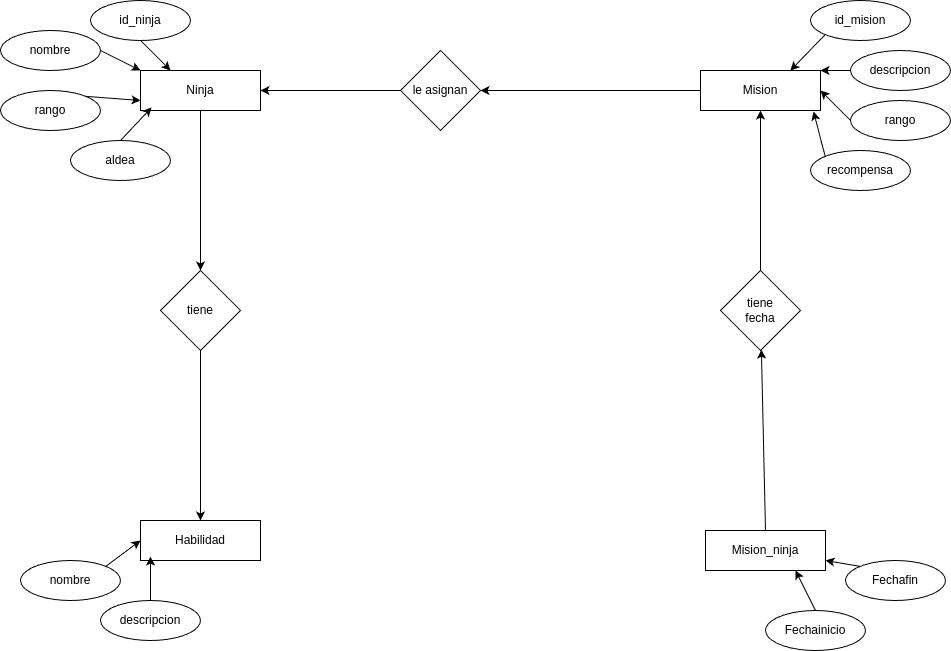

The diagram above was exported from draw.io. Its source (the exported page's mxGraphModel, read from the mxfile embedded in the PNG):
<mxGraphModel dx="2199" dy="793" grid="1" gridSize="10" guides="1" tooltips="1" connect="1" arrows="1" fold="1" page="1" pageScale="1" pageWidth="827" pageHeight="1169" math="0" shadow="0">
  <root>
    <mxCell id="0" />
    <mxCell id="1" parent="0" />
    <mxCell id="DIE8FiH80heq4T7Prq5a-50" value="" style="group" parent="1" connectable="0" vertex="1">
      <mxGeometry x="-410" y="110" width="950" height="650" as="geometry" />
    </mxCell>
    <mxCell id="DIE8FiH80heq4T7Prq5a-33" value="" style="group" parent="DIE8FiH80heq4T7Prq5a-50" connectable="0" vertex="1">
      <mxGeometry width="260" height="180" as="geometry" />
    </mxCell>
    <mxCell id="DIE8FiH80heq4T7Prq5a-1" value="Ninja" style="rounded=0;whiteSpace=wrap;html=1;" parent="DIE8FiH80heq4T7Prq5a-33" vertex="1">
      <mxGeometry x="140" y="70" width="120" height="40" as="geometry" />
    </mxCell>
    <mxCell id="DIE8FiH80heq4T7Prq5a-12" style="edgeStyle=none;rounded=0;orthogonalLoop=1;jettySize=auto;html=1;exitX=1;exitY=0.5;exitDx=0;exitDy=0;entryX=0;entryY=0;entryDx=0;entryDy=0;" parent="DIE8FiH80heq4T7Prq5a-33" source="DIE8FiH80heq4T7Prq5a-6" target="DIE8FiH80heq4T7Prq5a-1" edge="1">
      <mxGeometry relative="1" as="geometry" />
    </mxCell>
    <mxCell id="DIE8FiH80heq4T7Prq5a-6" value="nombre" style="ellipse;whiteSpace=wrap;html=1;" parent="DIE8FiH80heq4T7Prq5a-33" vertex="1">
      <mxGeometry y="30" width="100" height="40" as="geometry" />
    </mxCell>
    <mxCell id="DIE8FiH80heq4T7Prq5a-13" style="edgeStyle=none;rounded=0;orthogonalLoop=1;jettySize=auto;html=1;exitX=1;exitY=0;exitDx=0;exitDy=0;entryX=0;entryY=0.75;entryDx=0;entryDy=0;" parent="DIE8FiH80heq4T7Prq5a-33" source="DIE8FiH80heq4T7Prq5a-8" target="DIE8FiH80heq4T7Prq5a-1" edge="1">
      <mxGeometry relative="1" as="geometry" />
    </mxCell>
    <mxCell id="DIE8FiH80heq4T7Prq5a-8" value="rango" style="ellipse;whiteSpace=wrap;html=1;" parent="DIE8FiH80heq4T7Prq5a-33" vertex="1">
      <mxGeometry y="90" width="100" height="40" as="geometry" />
    </mxCell>
    <mxCell id="DIE8FiH80heq4T7Prq5a-11" style="edgeStyle=none;rounded=0;orthogonalLoop=1;jettySize=auto;html=1;exitX=0.5;exitY=1;exitDx=0;exitDy=0;entryX=0.25;entryY=0;entryDx=0;entryDy=0;" parent="DIE8FiH80heq4T7Prq5a-33" source="DIE8FiH80heq4T7Prq5a-9" target="DIE8FiH80heq4T7Prq5a-1" edge="1">
      <mxGeometry relative="1" as="geometry" />
    </mxCell>
    <mxCell id="DIE8FiH80heq4T7Prq5a-9" value="id_ninja&lt;span style=&quot;color: rgba(0, 0, 0, 0); font-family: monospace; font-size: 0px; text-align: start; text-wrap: nowrap;&quot;&gt;%3CmxGraphModel%3E%3Croot%3E%3CmxCell%20id%3D%220%22%2F%3E%3CmxCell%20id%3D%221%22%20parent%3D%220%22%2F%3E%3CmxCell%20id%3D%222%22%20value%3D%22%22%20style%3D%22shape%3Dparallelogram%3Bperimeter%3DparallelogramPerimeter%3BwhiteSpace%3Dwrap%3Bhtml%3D1%3BfixedSize%3D1%3B%22%20vertex%3D%221%22%20parent%3D%221%22%3E%3CmxGeometry%20x%3D%22350%22%20y%3D%22440%22%20width%3D%22120%22%20height%3D%2260%22%20as%3D%22geometry%22%2F%3E%3C%2FmxCell%3E%3C%2Froot%3E%3C%2FmxGraphModel%3E&lt;/span&gt;" style="ellipse;whiteSpace=wrap;html=1;" parent="DIE8FiH80heq4T7Prq5a-33" vertex="1">
      <mxGeometry x="90" width="100" height="40" as="geometry" />
    </mxCell>
    <mxCell id="DIE8FiH80heq4T7Prq5a-10" value="aldea" style="ellipse;whiteSpace=wrap;html=1;" parent="DIE8FiH80heq4T7Prq5a-33" vertex="1">
      <mxGeometry x="70" y="140" width="100" height="40" as="geometry" />
    </mxCell>
    <mxCell id="DIE8FiH80heq4T7Prq5a-14" style="edgeStyle=none;rounded=0;orthogonalLoop=1;jettySize=auto;html=1;exitX=0.5;exitY=0;exitDx=0;exitDy=0;entryX=0.092;entryY=0.925;entryDx=0;entryDy=0;entryPerimeter=0;" parent="DIE8FiH80heq4T7Prq5a-33" source="DIE8FiH80heq4T7Prq5a-10" target="DIE8FiH80heq4T7Prq5a-1" edge="1">
      <mxGeometry relative="1" as="geometry" />
    </mxCell>
    <mxCell id="DIE8FiH80heq4T7Prq5a-49" value="" style="group" parent="DIE8FiH80heq4T7Prq5a-50" connectable="0" vertex="1">
      <mxGeometry x="20" width="930" height="650" as="geometry" />
    </mxCell>
    <mxCell id="DIE8FiH80heq4T7Prq5a-31" value="" style="group" parent="DIE8FiH80heq4T7Prq5a-49" connectable="0" vertex="1">
      <mxGeometry x="685" y="530" width="240" height="120" as="geometry" />
    </mxCell>
    <mxCell id="DIE8FiH80heq4T7Prq5a-4" value="Mision_ninja" style="rounded=0;whiteSpace=wrap;html=1;" parent="DIE8FiH80heq4T7Prq5a-31" vertex="1">
      <mxGeometry width="120" height="40" as="geometry" />
    </mxCell>
    <mxCell id="DIE8FiH80heq4T7Prq5a-29" style="edgeStyle=none;rounded=0;orthogonalLoop=1;jettySize=auto;html=1;exitX=0.5;exitY=0;exitDx=0;exitDy=0;entryX=0.75;entryY=1;entryDx=0;entryDy=0;" parent="DIE8FiH80heq4T7Prq5a-31" source="DIE8FiH80heq4T7Prq5a-27" target="DIE8FiH80heq4T7Prq5a-4" edge="1">
      <mxGeometry relative="1" as="geometry" />
    </mxCell>
    <mxCell id="DIE8FiH80heq4T7Prq5a-27" value="Fechainicio" style="ellipse;whiteSpace=wrap;html=1;" parent="DIE8FiH80heq4T7Prq5a-31" vertex="1">
      <mxGeometry x="60" y="80" width="100" height="40" as="geometry" />
    </mxCell>
    <mxCell id="DIE8FiH80heq4T7Prq5a-30" style="edgeStyle=none;rounded=0;orthogonalLoop=1;jettySize=auto;html=1;exitX=0;exitY=0;exitDx=0;exitDy=0;entryX=1;entryY=0.75;entryDx=0;entryDy=0;" parent="DIE8FiH80heq4T7Prq5a-31" source="DIE8FiH80heq4T7Prq5a-28" target="DIE8FiH80heq4T7Prq5a-4" edge="1">
      <mxGeometry relative="1" as="geometry" />
    </mxCell>
    <mxCell id="DIE8FiH80heq4T7Prq5a-28" value="Fechafin" style="ellipse;whiteSpace=wrap;html=1;" parent="DIE8FiH80heq4T7Prq5a-31" vertex="1">
      <mxGeometry x="140" y="30" width="100" height="40" as="geometry" />
    </mxCell>
    <mxCell id="DIE8FiH80heq4T7Prq5a-32" value="" style="group" parent="DIE8FiH80heq4T7Prq5a-49" connectable="0" vertex="1">
      <mxGeometry x="680" width="250" height="190" as="geometry" />
    </mxCell>
    <mxCell id="DIE8FiH80heq4T7Prq5a-2" value="Mision" style="rounded=0;whiteSpace=wrap;html=1;" parent="DIE8FiH80heq4T7Prq5a-32" vertex="1">
      <mxGeometry y="70" width="120" height="40" as="geometry" />
    </mxCell>
    <mxCell id="DIE8FiH80heq4T7Prq5a-19" style="edgeStyle=none;rounded=0;orthogonalLoop=1;jettySize=auto;html=1;exitX=0;exitY=1;exitDx=0;exitDy=0;entryX=0.75;entryY=0;entryDx=0;entryDy=0;" parent="DIE8FiH80heq4T7Prq5a-32" source="DIE8FiH80heq4T7Prq5a-15" target="DIE8FiH80heq4T7Prq5a-2" edge="1">
      <mxGeometry relative="1" as="geometry" />
    </mxCell>
    <mxCell id="DIE8FiH80heq4T7Prq5a-15" value="id_mision&lt;span style=&quot;color: rgba(0, 0, 0, 0); font-family: monospace; font-size: 0px; text-align: start; text-wrap: nowrap;&quot;&gt;%3CmxGraphModel%3E%3Croot%3E%3CmxCell%20id%3D%220%22%2F%3E%3CmxCell%20id%3D%221%22%20parent%3D%220%22%2F%3E%3CmxCell%20id%3D%222%22%20value%3D%22%22%20style%3D%22shape%3Dparallelogram%3Bperimeter%3DparallelogramPerimeter%3BwhiteSpace%3Dwrap%3Bhtml%3D1%3BfixedSize%3D1%3B%22%20vertex%3D%221%22%20parent%3D%221%22%3E%3CmxGeometry%20x%3D%22350%22%20y%3D%22440%22%20width%3D%22120%22%20height%3D%2260%22%20as%3D%22geometry%22%2F%3E%3C%2FmxCell%3E%3C%2Froot%3E%3C%2FmxGraphModel%&lt;/span&gt;" style="ellipse;whiteSpace=wrap;html=1;" parent="DIE8FiH80heq4T7Prq5a-32" vertex="1">
      <mxGeometry x="110" width="100" height="40" as="geometry" />
    </mxCell>
    <mxCell id="DIE8FiH80heq4T7Prq5a-20" style="edgeStyle=none;rounded=0;orthogonalLoop=1;jettySize=auto;html=1;exitX=0;exitY=0.5;exitDx=0;exitDy=0;entryX=1;entryY=0;entryDx=0;entryDy=0;" parent="DIE8FiH80heq4T7Prq5a-32" source="DIE8FiH80heq4T7Prq5a-16" target="DIE8FiH80heq4T7Prq5a-2" edge="1">
      <mxGeometry relative="1" as="geometry" />
    </mxCell>
    <mxCell id="DIE8FiH80heq4T7Prq5a-16" value="descripcion" style="ellipse;whiteSpace=wrap;html=1;" parent="DIE8FiH80heq4T7Prq5a-32" vertex="1">
      <mxGeometry x="150" y="50" width="100" height="40" as="geometry" />
    </mxCell>
    <mxCell id="DIE8FiH80heq4T7Prq5a-21" style="edgeStyle=none;rounded=0;orthogonalLoop=1;jettySize=auto;html=1;exitX=0;exitY=0.5;exitDx=0;exitDy=0;entryX=1;entryY=0.5;entryDx=0;entryDy=0;" parent="DIE8FiH80heq4T7Prq5a-32" source="DIE8FiH80heq4T7Prq5a-17" target="DIE8FiH80heq4T7Prq5a-2" edge="1">
      <mxGeometry relative="1" as="geometry" />
    </mxCell>
    <mxCell id="DIE8FiH80heq4T7Prq5a-17" value="rango" style="ellipse;whiteSpace=wrap;html=1;" parent="DIE8FiH80heq4T7Prq5a-32" vertex="1">
      <mxGeometry x="150" y="100" width="100" height="40" as="geometry" />
    </mxCell>
    <mxCell id="DIE8FiH80heq4T7Prq5a-18" value="recompensa" style="ellipse;whiteSpace=wrap;html=1;" parent="DIE8FiH80heq4T7Prq5a-32" vertex="1">
      <mxGeometry x="110" y="150" width="100" height="40" as="geometry" />
    </mxCell>
    <mxCell id="DIE8FiH80heq4T7Prq5a-22" style="edgeStyle=none;rounded=0;orthogonalLoop=1;jettySize=auto;html=1;exitX=0;exitY=0;exitDx=0;exitDy=0;entryX=0.942;entryY=1.025;entryDx=0;entryDy=0;entryPerimeter=0;" parent="DIE8FiH80heq4T7Prq5a-32" source="DIE8FiH80heq4T7Prq5a-18" target="DIE8FiH80heq4T7Prq5a-2" edge="1">
      <mxGeometry relative="1" as="geometry" />
    </mxCell>
    <mxCell id="DIE8FiH80heq4T7Prq5a-36" value="" style="group" parent="DIE8FiH80heq4T7Prq5a-49" connectable="0" vertex="1">
      <mxGeometry y="520" width="240" height="120" as="geometry" />
    </mxCell>
    <mxCell id="DIE8FiH80heq4T7Prq5a-3" value="Habilidad" style="rounded=0;whiteSpace=wrap;html=1;" parent="DIE8FiH80heq4T7Prq5a-36" vertex="1">
      <mxGeometry x="120" width="120" height="40" as="geometry" />
    </mxCell>
    <mxCell id="DIE8FiH80heq4T7Prq5a-34" style="edgeStyle=none;rounded=0;orthogonalLoop=1;jettySize=auto;html=1;exitX=1;exitY=0;exitDx=0;exitDy=0;entryX=0;entryY=0.5;entryDx=0;entryDy=0;" parent="DIE8FiH80heq4T7Prq5a-36" source="DIE8FiH80heq4T7Prq5a-23" target="DIE8FiH80heq4T7Prq5a-3" edge="1">
      <mxGeometry relative="1" as="geometry" />
    </mxCell>
    <mxCell id="DIE8FiH80heq4T7Prq5a-23" value="nombre" style="ellipse;whiteSpace=wrap;html=1;" parent="DIE8FiH80heq4T7Prq5a-36" vertex="1">
      <mxGeometry y="40" width="100" height="40" as="geometry" />
    </mxCell>
    <mxCell id="DIE8FiH80heq4T7Prq5a-24" value="descripcion" style="ellipse;whiteSpace=wrap;html=1;" parent="DIE8FiH80heq4T7Prq5a-36" vertex="1">
      <mxGeometry x="80" y="80" width="100" height="40" as="geometry" />
    </mxCell>
    <mxCell id="DIE8FiH80heq4T7Prq5a-35" style="edgeStyle=none;rounded=0;orthogonalLoop=1;jettySize=auto;html=1;exitX=0.5;exitY=0;exitDx=0;exitDy=0;entryX=0.083;entryY=0.9;entryDx=0;entryDy=0;entryPerimeter=0;" parent="DIE8FiH80heq4T7Prq5a-36" source="DIE8FiH80heq4T7Prq5a-24" target="DIE8FiH80heq4T7Prq5a-3" edge="1">
      <mxGeometry relative="1" as="geometry" />
    </mxCell>
    <mxCell id="DIE8FiH80heq4T7Prq5a-38" value="le asignan" style="rhombus;whiteSpace=wrap;html=1;" parent="DIE8FiH80heq4T7Prq5a-49" vertex="1">
      <mxGeometry x="380" y="50" width="80" height="80" as="geometry" />
    </mxCell>
    <mxCell id="DIE8FiH80heq4T7Prq5a-48" style="edgeStyle=none;rounded=0;orthogonalLoop=1;jettySize=auto;html=1;exitX=0.5;exitY=1;exitDx=0;exitDy=0;entryX=0.5;entryY=0;entryDx=0;entryDy=0;" parent="DIE8FiH80heq4T7Prq5a-49" source="DIE8FiH80heq4T7Prq5a-39" target="DIE8FiH80heq4T7Prq5a-3" edge="1">
      <mxGeometry relative="1" as="geometry" />
    </mxCell>
    <mxCell id="DIE8FiH80heq4T7Prq5a-39" value="tiene" style="rhombus;whiteSpace=wrap;html=1;" parent="DIE8FiH80heq4T7Prq5a-49" vertex="1">
      <mxGeometry x="140" y="270" width="80" height="80" as="geometry" />
    </mxCell>
    <mxCell id="DIE8FiH80heq4T7Prq5a-44" style="edgeStyle=none;rounded=0;orthogonalLoop=1;jettySize=auto;html=1;exitX=0.5;exitY=0;exitDx=0;exitDy=0;entryX=0.5;entryY=1;entryDx=0;entryDy=0;" parent="DIE8FiH80heq4T7Prq5a-49" source="DIE8FiH80heq4T7Prq5a-40" target="DIE8FiH80heq4T7Prq5a-2" edge="1">
      <mxGeometry relative="1" as="geometry" />
    </mxCell>
    <mxCell id="DIE8FiH80heq4T7Prq5a-40" value="tiene&lt;div&gt;fecha&lt;/div&gt;" style="rhombus;whiteSpace=wrap;html=1;" parent="DIE8FiH80heq4T7Prq5a-49" vertex="1">
      <mxGeometry x="700" y="270" width="80" height="80" as="geometry" />
    </mxCell>
    <mxCell id="DIE8FiH80heq4T7Prq5a-42" style="edgeStyle=none;rounded=0;orthogonalLoop=1;jettySize=auto;html=1;exitX=0;exitY=0.5;exitDx=0;exitDy=0;entryX=1;entryY=0.5;entryDx=0;entryDy=0;" parent="DIE8FiH80heq4T7Prq5a-49" source="DIE8FiH80heq4T7Prq5a-2" target="DIE8FiH80heq4T7Prq5a-38" edge="1">
      <mxGeometry relative="1" as="geometry" />
    </mxCell>
    <mxCell id="DIE8FiH80heq4T7Prq5a-45" style="edgeStyle=none;rounded=0;orthogonalLoop=1;jettySize=auto;html=1;exitX=0.5;exitY=0;exitDx=0;exitDy=0;" parent="DIE8FiH80heq4T7Prq5a-49" source="DIE8FiH80heq4T7Prq5a-4" target="DIE8FiH80heq4T7Prq5a-40" edge="1">
      <mxGeometry relative="1" as="geometry" />
    </mxCell>
    <mxCell id="DIE8FiH80heq4T7Prq5a-43" style="edgeStyle=none;rounded=0;orthogonalLoop=1;jettySize=auto;html=1;exitX=0;exitY=0.5;exitDx=0;exitDy=0;" parent="DIE8FiH80heq4T7Prq5a-50" source="DIE8FiH80heq4T7Prq5a-38" target="DIE8FiH80heq4T7Prq5a-1" edge="1">
      <mxGeometry relative="1" as="geometry" />
    </mxCell>
    <mxCell id="DIE8FiH80heq4T7Prq5a-47" style="edgeStyle=none;rounded=0;orthogonalLoop=1;jettySize=auto;html=1;exitX=0.5;exitY=1;exitDx=0;exitDy=0;entryX=0.5;entryY=0;entryDx=0;entryDy=0;" parent="DIE8FiH80heq4T7Prq5a-50" source="DIE8FiH80heq4T7Prq5a-1" target="DIE8FiH80heq4T7Prq5a-39" edge="1">
      <mxGeometry relative="1" as="geometry" />
    </mxCell>
  </root>
</mxGraphModel>